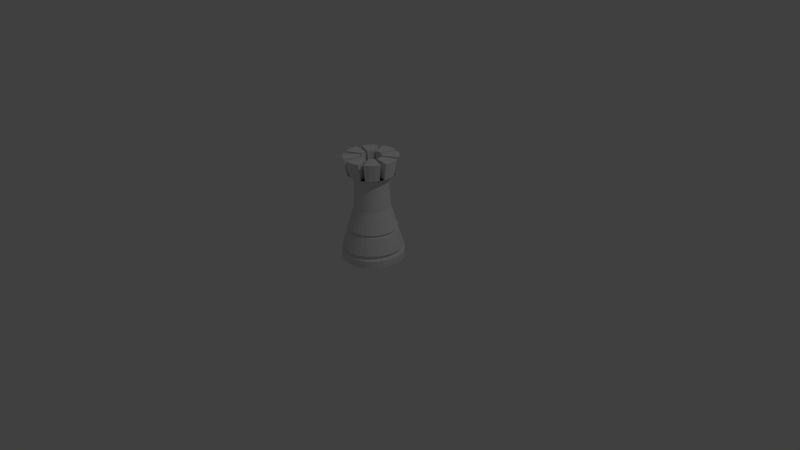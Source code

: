 # Source: Rook.blend  (saved by Blender 2.69.0; exported with 4.5.12 LTS)
import bpy
from mathutils import Matrix  # noqa: F401  (used for matrix-valued properties, if any)

bpy.ops.wm.read_factory_settings(use_empty=True)
scene = bpy.context.scene
scene.name = 'Scene'

# ---- collections
col_collection_1 = bpy.data.collections.new('Collection 1'); scene.collection.children.link(col_collection_1)

# ---- materials (node trees are filled in below, after node groups)
mat_material = bpy.data.materials.new('Material')
mat_material.alpha_threshold = 0.0
mat_material.diffuse_color = (0.9, 0.9, 0.9, 1.0)
mat_material.roughness = 0.5
mat_material.line_color = (0.0, 0.0, 0.0, 1.0)

# ---- material node trees
mat_material.use_nodes = True; mat_material.node_tree.nodes.clear()
_N = mat_material.node_tree.nodes; _L = mat_material.node_tree.links
n0 = _N.new('ShaderNodeOutputMaterial'); n0.name = 'Material Output'; n0.location = (300, 300)
n1 = _N.new('ShaderNodeBsdfDiffuse'); n1.name = 'Diffuse BSDF'; n1.location = (10, 300)
_L.new(n1.outputs[0], n0.inputs[0])
n0.is_active_output = True

# ---- world
world_world = bpy.data.worlds.new('World'); scene.world = world_world
world_world.color = (0.05088, 0.05088, 0.05088)
world_world.use_sun_shadow = False
world_world.sun_shadow_jitter_overblur = 0.0
world_world.cycles.sampling_method = 'MANUAL'
world_world.cycles.sample_map_resolution = 256

# ---- cameras
cam_camera = bpy.data.cameras.new('Camera')
cam_camera.clip_end = 100.0
cam_camera.lens = 35.0
cam_camera.sensor_width = 32.0
cam_camera.sensor_height = 18.0
cam_camera.ortho_scale = 7.314
cam_camera.dof.focus_distance = 0.0

# ---- lights
light_lamp = bpy.data.lights.new('Lamp', 'POINT')
light_lamp.transmission_factor = 0.0
light_lamp.cutoff_distance = 30.0
light_lamp.energy = 100.0
light_lamp.shadow_buffer_clip_start = 1.001
light_lamp.shadow_soft_size = 0.1
light_lamp.shadow_maximum_resolution = 0.006
light_lamp.use_absolute_resolution = True
light_lamp.cycles.use_multiple_importance_sampling = False

# ---- meshes
me_cylinder_002 = bpy.data.meshes.new('Cylinder.002')
me_cylinder_002.from_pydata([(-4.241e-09, 1.079, -5.255), (-4.241e-09, 1.079, -3.766), (0.2105, 1.058, -5.255), (0.2105, 1.058, -3.766), (0.413, 0.997, -5.255), (0.413, 0.997, -3.766), (0.5996, 0.8973, -5.255), (0.5996, 0.8973, -3.766), (0.7631, 0.7631, -5.255), (0.7631, 0.7631, -3.766), (0.8973, 0.5996, -5.255), (0.8973, 0.5996, -3.766), (0.997, 0.413, -5.255), (0.997, 0.413, -3.766), (1.058, 0.2105, -5.255), (1.058, 0.2105, -3.766), (1.079, 5.625e-08, -5.255), (1.079, 5.625e-08, -3.766), (1.058, -0.2105, -5.255), (1.058, -0.2105, -3.766), (0.997, -0.413, -5.255), (0.997, -0.413, -3.766), (0.8973, -0.5996, -5.255), (0.8973, -0.5996, -3.766), (0.7631, -0.7631, -5.255), (0.7631, -0.7631, -3.766), (0.5996, -0.8973, -5.255), (0.5996, -0.8973, -3.766), (0.413, -0.997, -5.255), (0.413, -0.997, -3.766), (0.2105, -1.058, -5.255), (0.2105, -1.058, -3.766), (-3.559e-07, -1.079, -5.255), (-3.559e-07, -1.079, -3.766), (-0.2105, -1.058, -5.255), (-0.2105, -1.058, -3.766), (-0.413, -0.997, -5.255), (-0.413, -0.997, -3.766), (-0.5996, -0.8973, -5.255), (-0.5996, -0.8973, -3.766), (-0.7631, -0.7631, -5.255), (-0.7631, -0.7631, -3.766), (-0.8973, -0.5996, -5.255), (-0.8973, -0.5996, -3.766), (-0.997, -0.413, -5.255), (-0.997, -0.413, -3.766), (-1.058, -0.2105, -5.255), (-1.058, -0.2105, -3.766), (-1.079, 1.017e-06, -5.255), (-1.079, 1.017e-06, -3.766), (-1.058, 0.2105, -5.255), (-1.058, 0.2105, -3.766), (-0.997, 0.413, -5.255), (-0.997, 0.413, -3.766), (-0.8973, 0.5996, -5.255), (-0.8973, 0.5996, -3.766), (-0.7631, 0.7631, -5.255), (-0.7631, 0.7631, -3.766), (-0.5996, 0.8973, -5.255), (-0.5996, 0.8973, -3.766), (-0.413, 0.997, -5.255), (-0.413, 0.997, -3.766), (-0.2105, 1.058, -5.255), (-0.2105, 1.058, -3.766), (9.656e-09, 0.9626, -3.304), (0.1878, 0.9441, -3.304), (0.3684, 0.8893, -3.304), (0.5348, 0.8004, -3.304), (0.6807, 0.6807, -3.304), (0.8004, 0.5348, -3.304), (0.8893, 0.3684, -3.304), (0.9441, 0.1878, -3.304), (0.9626, 8.358e-08, -3.304), (0.9441, -0.1878, -3.304), (0.8893, -0.3684, -3.304), (0.8004, -0.5348, -3.304), (0.6807, -0.6807, -3.304), (0.5348, -0.8004, -3.304), (0.3684, -0.8893, -3.304), (0.1878, -0.9441, -3.304), (-3.04e-07, -0.9626, -3.304), (-0.1878, -0.9441, -3.304), (-0.3684, -0.8893, -3.304), (-0.5348, -0.8004, -3.304), (-0.6807, -0.6807, -3.304), (-0.8004, -0.5348, -3.304), (-0.8893, -0.3684, -3.304), (-0.9441, -0.1878, -3.304), (-0.9626, 9.404e-07, -3.304), (-0.9441, 0.1878, -3.304), (-0.8893, 0.3684, -3.304), (-0.8004, 0.5348, -3.304), (-0.6807, 0.6807, -3.304), (-0.5348, 0.8004, -3.304), (-0.3684, 0.8893, -3.304), (-0.1878, 0.9441, -3.304), (-5.583e-09, 1.055, -2.689), (0.2058, 1.034, -2.689), (0.4036, 0.9745, -2.689), (0.586, 0.877, -2.689), (0.7458, 0.7458, -2.689), (0.877, 0.586, -2.689), (0.9745, 0.4036, -2.689), (1.034, 0.2058, -2.689), (1.055, 6.251e-08, -2.689), (1.034, -0.2058, -2.689), (0.9745, -0.4036, -2.689), (0.877, -0.586, -2.689), (0.7458, -0.7458, -2.689), (0.586, -0.877, -2.689), (0.4036, -0.9745, -2.689), (0.2058, -1.034, -2.689), (-3.493e-07, -1.055, -2.689), (-0.2058, -1.034, -2.689), (-0.4036, -0.9745, -2.689), (-0.586, -0.877, -2.689), (-0.7458, -0.7458, -2.689), (-0.877, -0.586, -2.689), (-0.9745, -0.4036, -2.689), (-1.034, -0.2058, -2.689), (-1.055, 1.001e-06, -2.689), (-1.034, 0.2058, -2.689), (-0.9745, 0.4036, -2.689), (-0.877, 0.586, -2.689), (-0.7458, 0.7458, -2.689), (-0.586, 0.877, -2.689), (-0.4036, 0.9745, -2.689), (-0.2058, 1.034, -2.689), (3.306e-08, 0.8633, 0.591), (0.1684, 0.8467, 0.591), (0.3304, 0.7976, 0.591), (0.4796, 0.7178, 0.591), (0.6105, 0.6105, 0.591), (0.7178, 0.4796, 0.591), (0.7976, 0.3304, 0.591), (0.8467, 0.1684, 0.591), (0.8633, 1.053e-07, 0.591), (0.8467, -0.1684, 0.591), (0.7976, -0.3304, 0.591), (0.7178, -0.4796, 0.591), (0.6105, -0.6105, 0.591), (0.4796, -0.7178, 0.591), (0.3304, -0.7976, 0.591), (0.1684, -0.8467, 0.591), (-2.482e-07, -0.8633, 0.591), (-0.1684, -0.8467, 0.591), (-0.3304, -0.7976, 0.591), (-0.4796, -0.7178, 0.591), (-0.6105, -0.6105, 0.591), (-0.7178, -0.4796, 0.591), (-0.7976, -0.3304, 0.591), (-0.8467, -0.1684, 0.591), (-0.8633, 8.737e-07, 0.591), (-0.8467, 0.1684, 0.591), (-0.7976, 0.3304, 0.591), (-0.7178, 0.4796, 0.591), (-0.6105, 0.6105, 0.591), (-0.4796, 0.7178, 0.591), (-0.3304, 0.7976, 0.591), (-0.1684, 0.8467, 0.591), (3.976e-08, 0.7923, 0.8985), (0.1546, 0.777, 0.8985), (0.3032, 0.732, 0.8985), (0.4402, 0.6587, 0.8985), (0.5602, 0.5602, 0.8985), (0.6587, 0.4402, 0.8985), (0.732, 0.3032, 0.8985), (0.777, 0.1546, 0.8985), (0.7923, 1.227e-07, 0.8985), (0.777, -0.1546, 0.8985), (0.732, -0.3032, 0.8985), (0.6587, -0.4402, 0.8985), (0.5602, -0.5602, 0.8985), (0.4402, -0.6587, 0.8985), (0.3032, -0.732, 0.8985), (0.1546, -0.777, 0.8985), (-2.184e-07, -0.7923, 0.8985), (-0.1546, -0.777, 0.8985), (-0.3032, -0.732, 0.8985), (-0.4402, -0.6587, 0.8985), (-0.5602, -0.5602, 0.8985), (-0.6587, -0.4402, 0.8985), (-0.732, -0.3032, 0.8985), (-0.777, -0.1546, 0.8985), (-0.7923, 8.279e-07, 0.8985), (-0.777, 0.1546, 0.8985), (-0.732, 0.3032, 0.8985), (-0.6587, 0.4402, 0.8985), (-0.5602, 0.5602, 0.8985), (-0.4402, 0.6587, 0.8985), (-0.3032, 0.732, 0.8985), (-0.1546, 0.777, 0.8985), (3.444e-08, 0.866, 1.257), (0.1689, 0.8493, 1.257), (0.3314, 0.8, 1.257), (0.4811, 0.72, 1.257), (0.6123, 0.6123, 1.257), (0.72, 0.4811, 1.257), (0.8, 0.3314, 1.257), (0.8493, 0.1689, 1.257), (0.866, 1.041e-07, 1.257), (0.8493, -0.1689, 1.257), (0.8, -0.3314, 1.257), (0.72, -0.4811, 1.257), (0.6123, -0.6123, 1.257), (0.4811, -0.72, 1.257), (0.3314, -0.8, 1.257), (0.1689, -0.8493, 1.257), (-2.477e-07, -0.866, 1.257), (-0.1689, -0.8493, 1.257), (-0.3314, -0.8, 1.257), (-0.4811, -0.72, 1.257), (-0.6123, -0.6123, 1.257), (-0.72, -0.4811, 1.257), (-0.8, -0.3314, 1.257), (-0.8493, -0.1689, 1.257), (-0.866, 8.749e-07, 1.257), (-0.8493, 0.1689, 1.257), (-0.8, 0.3314, 1.257), (-0.72, 0.4811, 1.257), (-0.6123, 0.6123, 1.257), (-0.4811, 0.72, 1.257), (-0.3314, 0.8, 1.257), (-0.1689, 0.8493, 1.257), (3.73e-08, 0.7454, 3.205), (0.1454, 0.7311, 3.205), (0.2852, 0.6886, 3.205), (0.4141, 0.6198, 3.205), (0.5271, 0.5271, 3.205), (0.6198, 0.4141, 3.205), (0.6886, 0.2852, 3.205), (0.7311, 0.1454, 3.205), (0.7454, 1.342e-07, 3.205), (0.7311, -0.1454, 3.205), (0.6886, -0.2852, 3.205), (0.6198, -0.4141, 3.205), (0.5271, -0.5271, 3.205), (0.4141, -0.6198, 3.205), (0.2852, -0.6886, 3.205), (0.1454, -0.7311, 3.205), (-2.056e-07, -0.7454, 3.205), (-0.1454, -0.7311, 3.205), (-0.2852, -0.6886, 3.205), (-0.4141, -0.6198, 3.205), (-0.5271, -0.5271, 3.205), (-0.6198, -0.4141, 3.205), (-0.6886, -0.2852, 3.205), (-0.7311, -0.1454, 3.205), (-0.7454, 7.977e-07, 3.205), (-0.7311, 0.1454, 3.205), (-0.6886, 0.2852, 3.205), (-0.6198, 0.4141, 3.205), (-0.5271, 0.5271, 3.205), (-0.4141, 0.6198, 3.205), (-0.2852, 0.6886, 3.205), (-0.1454, 0.7311, 3.205), (4.868e-08, 0.6318, 5.511), (0.1233, 0.6197, 5.511), (0.2418, 0.5837, 5.511), (0.351, 0.5254, 5.511), (0.4468, 0.4468, 5.511), (0.5254, 0.351, 5.511), (0.5837, 0.2418, 5.511), (0.6197, 0.1233, 5.511), (0.6318, 1.637e-07, 5.511), (0.6197, -0.1233, 5.511), (0.5837, -0.2418, 5.511), (0.5254, -0.351, 5.511), (0.4468, -0.4468, 5.511), (0.351, -0.5254, 5.511), (0.2418, -0.5837, 5.511), (0.1233, -0.6197, 5.511), (-1.572e-07, -0.6318, 5.511), (-0.1233, -0.6197, 5.511), (-0.2418, -0.5837, 5.511), (-0.351, -0.5254, 5.511), (-0.4468, -0.4468, 5.511), (-0.5254, -0.351, 5.511), (-0.5837, -0.2418, 5.511), (-0.6197, -0.1233, 5.511), (-0.6318, 7.261e-07, 5.511), (-0.6197, 0.1233, 5.511), (-0.5837, 0.2418, 5.511), (-0.5254, 0.351, 5.511), (-0.4468, 0.4468, 5.511), (-0.351, 0.5254, 5.511), (-0.2418, 0.5837, 5.511), (-0.1233, 0.6197, 5.511), (7.491e-09, 0.5864, 9.458), (0.1144, 0.5751, 9.458), (0.2244, 0.5417, 9.458), (0.3258, 0.4876, 9.458), (0.4146, 0.4146, 9.458), (0.4876, 0.3258, 9.458), (0.5417, 0.2244, 9.458), (0.5751, 0.1144, 9.458), (0.5864, 1.742e-07, 9.458), (0.5751, -0.1144, 9.458), (0.5417, -0.2244, 9.458), (0.4876, -0.3258, 9.458), (0.4146, -0.4146, 9.458), (0.3258, -0.4876, 9.458), (0.2244, -0.5417, 9.458), (0.1144, -0.5751, 9.458), (-1.836e-07, -0.5864, 9.458), (-0.1144, -0.5751, 9.458), (-0.2244, -0.5417, 9.458), (-0.3258, -0.4876, 9.458), (-0.4146, -0.4146, 9.458), (-0.4876, -0.3258, 9.458), (-0.5417, -0.2244, 9.458), (-0.5751, -0.1144, 9.458), (-0.5864, 6.961e-07, 9.458), (-0.5751, 0.1144, 9.458), (-0.5417, 0.2244, 9.458), (-0.4876, 0.3258, 9.458), (-0.4146, 0.4146, 9.458), (-0.3258, 0.4876, 9.458), (-0.2244, 0.5417, 9.458), (-0.1144, 0.5751, 9.458), (1.008e-07, 0.5864, 11.61), (0.1144, 0.5751, 11.61), (0.2244, 0.5417, 11.61), (0.3258, 0.4876, 11.61), (0.4146, 0.4146, 11.61), (0.4876, 0.3258, 11.61), (0.5417, 0.2244, 11.61), (0.5751, 0.1144, 11.61), (0.5864, 1.742e-07, 11.61), (0.5751, -0.1144, 11.61), (0.5417, -0.2244, 11.61), (0.4876, -0.3258, 11.61), (0.4146, -0.4146, 11.61), (0.3258, -0.4876, 11.61), (0.2244, -0.5417, 11.61), (0.1144, -0.5751, 11.61), (-9.029e-08, -0.5864, 11.61), (-0.1144, -0.5751, 11.61), (-0.2244, -0.5417, 11.61), (-0.3258, -0.4876, 11.61), (-0.4146, -0.4146, 11.61), (-0.4876, -0.3258, 11.61), (-0.5417, -0.2244, 11.61), (-0.5751, -0.1144, 11.61), (-0.5864, 6.961e-07, 11.61), (-0.5751, 0.1144, 11.61), (-0.5417, 0.2244, 11.61), (-0.4876, 0.3258, 11.61), (-0.4146, 0.4146, 11.61), (-0.3258, 0.4876, 11.61), (-0.2244, 0.5417, 11.61), (-0.1144, 0.5751, 11.61), (9.616e-08, 0.6478, 11.61), (0.1264, 0.6353, 11.61), (0.2479, 0.5985, 11.61), (0.3599, 0.5386, 11.61), (0.4581, 0.4581, 11.61), (0.5386, 0.3599, 11.61), (0.5985, 0.2479, 11.61), (0.6353, 0.1264, 11.61), (0.6478, 1.606e-07, 11.61), (0.6353, -0.1264, 11.61), (0.5985, -0.2479, 11.61), (0.5386, -0.3599, 11.61), (0.4581, -0.4581, 11.61), (0.3599, -0.5386, 11.61), (0.2479, -0.5985, 11.61), (0.1264, -0.6353, 11.61), (-1.149e-07, -0.6478, 11.61), (-0.1264, -0.6353, 11.61), (-0.2479, -0.5985, 11.61), (-0.3599, -0.5386, 11.61), (-0.4581, -0.4581, 11.61), (-0.5386, -0.3599, 11.61), (-0.5985, -0.2479, 11.61), (-0.6353, -0.1264, 11.61), (-0.6478, 7.372e-07, 11.61), (-0.6353, 0.1264, 11.61), (-0.5985, 0.2479, 11.61), (-0.5386, 0.3599, 11.61), (-0.4581, 0.4581, 11.61), (-0.3599, 0.5386, 11.61), (-0.2479, 0.5985, 11.61), (-0.1264, 0.6353, 11.61), (1.164e-07, 0.6478, 12.64), (0.1264, 0.6353, 12.64), (0.2479, 0.5985, 12.64), (0.3599, 0.5386, 12.64), (0.4581, 0.4581, 12.64), (0.5386, 0.3599, 12.64), (0.5985, 0.2479, 12.64), (0.6353, 0.1264, 12.64), (0.6478, 1.606e-07, 12.64), (0.6353, -0.1264, 12.64), (0.5985, -0.2479, 12.64), (0.5386, -0.3599, 12.64), (0.4581, -0.4581, 12.64), (0.3599, -0.5386, 12.64), (0.2479, -0.5985, 12.64), (0.1264, -0.6353, 12.64), (-9.47e-08, -0.6478, 12.64), (-0.1264, -0.6353, 12.64), (-0.2479, -0.5985, 12.64), (-0.3599, -0.5386, 12.64), (-0.4581, -0.4581, 12.64), (-0.5386, -0.3599, 12.64), (-0.5985, -0.2479, 12.64), (-0.6353, -0.1264, 12.64), (-0.6478, 7.372e-07, 12.64), (-0.6353, 0.1264, 12.64), (-0.5985, 0.2479, 12.64), (-0.5386, 0.3599, 12.64), (-0.4581, 0.4581, 12.64), (-0.3599, 0.5386, 12.64), (-0.2479, 0.5985, 12.64), (-0.1264, 0.6353, 12.64), (1.279e-07, 0.3199, 12.64), (0.06241, 0.3137, 12.64), (0.1224, 0.2955, 12.64), (0.1777, 0.266, 12.64), (0.2262, 0.2262, 12.64), (0.266, 0.1777, 12.64), (0.2955, 0.1224, 12.64), (0.3137, 0.06241, 12.64), (0.3199, 2.396e-07, 12.64), (0.3137, -0.0624, 12.64), (0.2955, -0.1224, 12.64), (0.266, -0.1777, 12.64), (0.2262, -0.2262, 12.64), (0.1777, -0.266, 12.64), (0.1224, -0.2955, 12.64), (0.06241, -0.3137, 12.64), (2.372e-08, -0.3199, 12.64), (-0.0624, -0.3137, 12.64), (-0.1224, -0.2955, 12.64), (-0.1777, -0.266, 12.64), (-0.2262, -0.2262, 12.64), (-0.266, -0.1777, 12.64), (-0.2955, -0.1224, 12.64), (-0.3137, -0.0624, 12.64), (-0.3199, 5.243e-07, 12.64), (-0.3137, 0.06241, 12.64), (-0.2955, 0.1224, 12.64), (-0.266, 0.1777, 12.64), (-0.2262, 0.2262, 12.64), (-0.1777, 0.266, 12.64), (-0.1224, 0.2955, 12.64), (-0.0624, 0.3137, 12.64), (1.035e-07, 0.8213, 12.64), (0.1602, 0.8055, 12.64), (0.3143, 0.7587, 12.64), (0.4563, 0.6828, 12.64), (0.5807, 0.5807, 12.64), (0.6828, 0.4563, 12.64), (0.7587, 0.3143, 12.64), (0.8055, 0.1602, 12.64), (0.8213, 1.145e-07, 12.64), (0.8055, -0.1602, 12.64), (0.7587, -0.3143, 12.64), (0.6828, -0.4563, 12.64), (0.5807, -0.5807, 12.64), (0.4563, -0.6828, 12.64), (0.3143, -0.7587, 12.64), (0.1602, -0.8055, 12.64), (-1.641e-07, -0.8213, 12.64), (-0.1602, -0.8055, 12.64), (-0.3143, -0.7587, 12.64), (-0.4563, -0.6828, 12.64), (-0.5807, -0.5807, 12.64), (-0.6828, -0.4563, 12.64), (-0.7587, -0.3143, 12.64), (-0.8055, -0.1602, 12.64), (-0.8213, 8.455e-07, 12.64), (-0.8055, 0.1602, 12.64), (-0.7587, 0.3143, 12.64), (-0.6828, 0.4563, 12.64), (-0.5807, 0.5807, 12.64), (-0.4563, 0.6828, 12.64), (-0.3143, 0.7587, 12.64), (-0.1602, 0.8055, 12.64), (1.279e-07, 0.3199, 12.64), (0.06241, 0.3137, 12.64), (0.1224, 0.2955, 12.64), (0.1777, 0.266, 12.64), (0.2262, 0.2262, 12.64), (0.266, 0.1777, 12.64), (0.2955, 0.1224, 12.64), (0.3137, 0.06241, 12.64), (0.3199, 2.396e-07, 12.64), (0.3137, -0.0624, 12.64), (0.2955, -0.1224, 12.64), (0.266, -0.1777, 12.64), (0.2262, -0.2262, 12.64), (0.1777, -0.266, 12.64), (0.1224, -0.2955, 12.64), (0.06241, -0.3137, 12.64), (2.372e-08, -0.3199, 12.64), (-0.0624, -0.3137, 12.64), (-0.1224, -0.2955, 12.64), (-0.1777, -0.266, 12.64), (-0.2262, -0.2262, 12.64), (-0.266, -0.1777, 12.64), (-0.2955, -0.1224, 12.64), (-0.3137, -0.0624, 12.64), (-0.3199, 5.243e-07, 12.64), (-0.3137, 0.06241, 12.64), (-0.2955, 0.1224, 12.64), (-0.266, 0.1777, 12.64), (-0.2262, 0.2262, 12.64), (-0.1777, 0.266, 12.64), (-0.1224, 0.2955, 12.64), (-0.0624, 0.3137, 12.64), (1.035e-07, 0.8213, 12.64), (0.1602, 0.8055, 12.64), (0.3143, 0.7587, 12.64), (0.4563, 0.6828, 12.64), (0.5807, 0.5807, 12.64), (0.6828, 0.4563, 12.64), (0.7587, 0.3143, 12.64), (0.8055, 0.1602, 12.64), (0.8213, 1.145e-07, 12.64), (0.8055, -0.1602, 12.64), (0.7587, -0.3143, 12.64), (0.6828, -0.4563, 12.64), (0.5807, -0.5807, 12.64), (0.4563, -0.6828, 12.64), (0.3143, -0.7587, 12.64), (0.1602, -0.8055, 12.64), (-1.641e-07, -0.8213, 12.64), (-0.1602, -0.8055, 12.64), (-0.3143, -0.7587, 12.64), (-0.4563, -0.6828, 12.64), (-0.5807, -0.5807, 12.64), (-0.6828, -0.4563, 12.64), (-0.7587, -0.3143, 12.64), (-0.8055, -0.1602, 12.64), (-0.8213, 8.455e-07, 12.64), (-0.8055, 0.1602, 12.64), (-0.7587, 0.3143, 12.64), (-0.6828, 0.4563, 12.64), (-0.5807, 0.5807, 12.64), (-0.4563, 0.6828, 12.64), (-0.3143, 0.7587, 12.64), (-0.1602, 0.8055, 12.64), (1.251e-07, 0.3669, 16.17), (0.07158, 0.3598, 16.17), (0.1404, 0.339, 16.17), (0.2038, 0.3051, 16.17), (0.2594, 0.2594, 16.17), (0.3051, 0.2038, 16.17), (0.339, 0.1404, 16.17), (0.3598, 0.07158, 16.17), (0.3669, 2.273e-07, 16.17), (0.3598, -0.07158, 16.17), (0.339, -0.1404, 16.17), (0.3051, -0.2038, 16.17), (0.2594, -0.2594, 16.17), (0.2038, -0.3051, 16.17), (0.1404, -0.339, 16.17), (0.07158, -0.3598, 16.17), (5.511e-09, -0.3669, 16.17), (-0.07158, -0.3598, 16.17), (-0.1404, -0.339, 16.17), (-0.2038, -0.3051, 16.17), (-0.2594, -0.2594, 16.17), (-0.3051, -0.2038, 16.17), (-0.339, -0.1404, 16.17), (-0.3598, -0.07158, 16.17), (-0.3669, 5.539e-07, 16.17), (-0.3598, 0.07158, 16.17), (-0.339, 0.1404, 16.17), (-0.3051, 0.2038, 16.17), (-0.2594, 0.2594, 16.17), (-0.2038, 0.3051, 16.17), (-0.1404, 0.339, 16.17), (-0.07158, 0.3598, 16.17), (9.698e-08, 0.942, 16.17), (0.1838, 0.9239, 16.17), (0.3605, 0.8703, 16.17), (0.5233, 0.7832, 16.17), (0.6661, 0.6661, 16.17), (0.7832, 0.5233, 16.17), (0.8703, 0.3605, 16.17), (0.9239, 0.1838, 16.17), (0.942, 8.386e-08, 16.17), (0.9239, -0.1838, 16.17), (0.8703, -0.3605, 16.17), (0.7832, -0.5233, 16.17), (0.6661, -0.6661, 16.17), (0.5233, -0.7832, 16.17), (0.3605, -0.8703, 16.17), (0.1838, -0.9239, 16.17), (-2.1e-07, -0.942, 16.17), (-0.1838, -0.9239, 16.17), (-0.3605, -0.8703, 16.17), (-0.5233, -0.7832, 16.17), (-0.6661, -0.6661, 16.17), (-0.7832, -0.5233, 16.17), (-0.8703, -0.3605, 16.17), (-0.9239, -0.1838, 16.17), (-0.942, 9.223e-07, 16.17), (-0.9239, 0.1838, 16.17), (-0.8703, 0.3605, 16.17), (-0.7832, 0.5233, 16.17), (-0.6661, 0.6661, 16.17), (-0.5233, 0.7832, 16.17), (-0.3605, 0.8703, 16.17), (-0.1838, 0.9239, 16.17), (-4.241e-09, 1.079, -5.255), (0.2105, 1.058, -5.255), (0.413, 0.997, -5.255), (0.5996, 0.8973, -5.255), (0.7631, 0.7631, -5.255), (0.8973, 0.5996, -5.255), (0.997, 0.413, -5.255), (1.058, 0.2105, -5.255), (1.079, 5.625e-08, -5.255), (1.058, -0.2105, -5.255), (0.997, -0.413, -5.255), (0.8973, -0.5996, -5.255), (0.7631, -0.7631, -5.255), (0.5996, -0.8973, -5.255), (0.413, -0.997, -5.255), (0.2105, -1.058, -5.255), (-3.559e-07, -1.079, -5.255), (-0.2105, -1.058, -5.255), (-0.413, -0.997, -5.255), (-0.5996, -0.8973, -5.255), (-0.7631, -0.7631, -5.255), (-0.8973, -0.5996, -5.255), (-0.997, -0.413, -5.255), (-1.058, -0.2105, -5.255), (-1.079, 1.017e-06, -5.255), (-1.058, 0.2105, -5.255), (-0.997, 0.413, -5.255), (-0.8973, 0.5996, -5.255), (-0.7631, 0.7631, -5.255), (-0.5996, 0.8973, -5.255), (-0.413, 0.997, -5.255), (-0.2105, 1.058, -5.255), (-0.9745, -0.4036, -2.689), (-0.877, -0.586, -2.689), (0.877, -0.586, -2.689), (0.9745, -0.4036, -2.689), (-0.2058, 1.034, -2.689), (-0.4036, 0.9745, -2.689), (-0.7458, -0.7458, -2.689), (-0.586, -0.877, -2.689), (1.034, -0.2058, -2.689), (1.055, 6.251e-08, -2.689), (-0.586, 0.877, -2.689), (-0.7458, 0.7458, -2.689), (-0.4036, -0.9745, -2.689), (-0.2058, -1.034, -2.689), (1.034, 0.2058, -2.689), (0.9745, 0.4036, -2.689), (-0.877, 0.586, -2.689), (-0.9745, 0.4036, -2.689), (0.877, 0.586, -2.689), (0.7458, 0.7458, -2.689), (-3.493e-07, -1.055, -2.689), (0.2058, -1.034, -2.689), (-1.034, 0.2058, -2.689), (-1.055, 1.001e-06, -2.689), (0.586, 0.877, -2.689), (0.4036, 0.9745, -2.689), (0.4036, -0.9745, -2.689), (0.586, -0.877, -2.689), (-1.034, -0.2058, -2.689), (0.2058, 1.034, -2.689), (-5.583e-09, 1.055, -2.689), (0.7458, -0.7458, -2.689), (-4.241e-09, 1.079, -3.766), (0.2105, 1.058, -3.766), (0.413, 0.997, -3.766), (0.5996, 0.8973, -3.766), (0.7631, 0.7631, -3.766), (0.8973, 0.5996, -3.766), (0.997, 0.413, -3.766), (1.058, 0.2105, -3.766), (1.079, 5.625e-08, -3.766), (1.058, -0.2105, -3.766), (0.997, -0.413, -3.766), (0.8973, -0.5996, -3.766), (0.7631, -0.7631, -3.766), (0.5996, -0.8973, -3.766), (0.413, -0.997, -3.766), (0.2105, -1.058, -3.766), (-3.559e-07, -1.079, -3.766), (-0.2105, -1.058, -3.766), (-0.413, -0.997, -3.766), (-0.5996, -0.8973, -3.766), (-0.7631, -0.7631, -3.766), (-0.8973, -0.5996, -3.766), (-0.997, -0.413, -3.766), (-1.058, -0.2105, -3.766), (-1.079, 1.017e-06, -3.766), (-1.058, 0.2105, -3.766), (-0.997, 0.413, -3.766), (-0.8973, 0.5996, -3.766), (-0.7631, 0.7631, -3.766), (-0.5996, 0.8973, -3.766), (-0.413, 0.997, -3.766), (-0.2105, 1.058, -3.766), (-0.7178, -0.4796, 0.591), (0.7976, -0.3304, 0.591), (-0.3304, 0.7976, 0.591), (-0.4796, -0.7178, 0.591), (0.8633, 1.053e-07, 0.591), (-0.6105, 0.6105, 0.591), (-0.1684, -0.8467, 0.591), (0.7976, 0.3304, 0.591), (-0.7976, 0.3304, 0.591), (0.6105, 0.6105, 0.591), (0.1684, -0.8467, 0.591), (-0.8633, 8.737e-07, 0.591), (0.3304, 0.7976, 0.591), (0.4796, -0.7178, 0.591), (3.306e-08, 0.8633, 0.591), (-0.7976, -0.3304, 0.591), (0.7178, -0.4796, 0.591), (-0.1684, 0.8467, 0.591), (-0.6105, -0.6105, 0.591), (0.8467, -0.1684, 0.591), (-0.4796, 0.7178, 0.591), (-0.3304, -0.7976, 0.591), (0.8467, 0.1684, 0.591), (-0.7178, 0.4796, 0.591), (0.7178, 0.4796, 0.591), (-2.482e-07, -0.8633, 0.591), (-0.8467, 0.1684, 0.591), (0.4796, 0.7178, 0.591), (0.3304, -0.7976, 0.591), (-0.8467, -0.1684, 0.591), (0.1684, 0.8467, 0.591), (0.6105, -0.6105, 0.591), (-0.877, -0.586, -2.689), (0.9745, -0.4036, -2.689), (-0.4036, 0.9745, -2.689), (-0.586, -0.877, -2.689), (1.055, 6.251e-08, -2.689), (-0.7458, 0.7458, -2.689), (-0.2058, -1.034, -2.689), (0.9745, 0.4036, -2.689), (-0.9745, 0.4036, -2.689), (0.7458, 0.7458, -2.689), (0.2058, -1.034, -2.689), (-1.055, 1.001e-06, -2.689), (0.4036, 0.9745, -2.689), (0.586, -0.877, -2.689), (-5.583e-09, 1.055, -2.689), (-0.9745, -0.4036, -2.689), (0.877, -0.586, -2.689), (-0.2058, 1.034, -2.689), (-0.7458, -0.7458, -2.689), (1.034, -0.2058, -2.689), (-0.586, 0.877, -2.689), (-0.4036, -0.9745, -2.689), (1.034, 0.2058, -2.689), (-0.877, 0.586, -2.689), (0.877, 0.586, -2.689), (-3.493e-07, -1.055, -2.689), (-1.034, 0.2058, -2.689), (0.586, 0.877, -2.689), (0.4036, -0.9745, -2.689), (-1.034, -0.2058, -2.689), (0.2058, 1.034, -2.689), (0.7458, -0.7458, -2.689), (-0.9626, 9.404e-07, -3.304), (-0.9441, -0.1878, -3.304), (0.3684, 0.8893, -3.304), (0.1878, 0.9441, -3.304), (0.5348, -0.8004, -3.304), (0.6807, -0.6807, -3.304), (-0.8004, 0.5348, -3.304), (-0.8893, 0.3684, -3.304), (0.8004, 0.5348, -3.304), (0.6807, 0.6807, -3.304), (-3.04e-07, -0.9626, -3.304), (0.1878, -0.9441, -3.304), (-0.3684, 0.8893, -3.304), (-0.5348, 0.8004, -3.304), (-0.5348, -0.8004, -3.304), (-0.3684, -0.8893, -3.304), (9.656e-09, 0.9626, -3.304), (0.9626, 8.358e-08, -3.304), (0.9441, 0.1878, -3.304), (-0.8893, -0.3684, -3.304), (-0.8004, -0.5348, -3.304), (0.8004, -0.5348, -3.304), (0.8893, -0.3684, -3.304), (-0.9441, 0.1878, -3.304), (0.5348, 0.8004, -3.304), (0.3684, -0.8893, -3.304), (-0.6807, 0.6807, -3.304), (-0.1878, -0.9441, -3.304), (0.8893, 0.3684, -3.304), (-0.1878, 0.9441, -3.304), (-0.6807, -0.6807, -3.304), (0.9441, -0.1878, -3.304), (-0.1878, 0.9441, -3.304), (-0.3684, 0.8893, -3.304), (-0.6807, -0.6807, -3.304), (-0.5348, -0.8004, -3.304), (0.9441, -0.1878, -3.304), (0.9626, 8.358e-08, -3.304), (-0.5348, 0.8004, -3.304), (-0.6807, 0.6807, -3.304), (-0.3684, -0.8893, -3.304), (-0.1878, -0.9441, -3.304), (0.9441, 0.1878, -3.304), (0.8893, 0.3684, -3.304), (-0.8004, 0.5348, -3.304), (-0.8893, 0.3684, -3.304), (0.8004, 0.5348, -3.304), (0.6807, 0.6807, -3.304), (-3.04e-07, -0.9626, -3.304), (0.1878, -0.9441, -3.304), (-0.9441, 0.1878, -3.304), (-0.9626, 9.404e-07, -3.304), (0.5348, 0.8004, -3.304), (0.3684, 0.8893, -3.304), (0.3684, -0.8893, -3.304), (0.5348, -0.8004, -3.304), (-0.9441, -0.1878, -3.304), (-0.8893, -0.3684, -3.304), (0.1878, 0.9441, -3.304), (9.656e-09, 0.9626, -3.304), (0.6807, -0.6807, -3.304), (0.8004, -0.5348, -3.304), (-0.8004, -0.5348, -3.304), (0.8893, -0.3684, -3.304), (-0.4036, 0.9745, -2.689), (-0.586, -0.877, -2.689), (1.055, 6.251e-08, -2.689), (-0.7458, 0.7458, -2.689), (-0.2058, -1.034, -2.689), (0.9745, 0.4036, -2.689), (-0.9745, 0.4036, -2.689), (0.7458, 0.7458, -2.689), (0.2058, -1.034, -2.689), (-1.055, 1.001e-06, -2.689), (0.4036, 0.9745, -2.689), (0.586, -0.877, -2.689), (-0.9745, -0.4036, -2.689), (-5.583e-09, 1.055, -2.689), (0.877, -0.586, -2.689), (-0.2058, 1.034, -2.689), (-0.7458, -0.7458, -2.689), (1.034, -0.2058, -2.689), (-0.586, 0.877, -2.689), (-0.4036, -0.9745, -2.689), (1.034, 0.2058, -2.689), (-0.877, 0.586, -2.689), (0.877, 0.586, -2.689), (-3.493e-07, -1.055, -2.689), (-1.034, 0.2058, -2.689), (0.586, 0.877, -2.689), (0.4036, -0.9745, -2.689), (-1.034, -0.2058, -2.689), (0.2058, 1.034, -2.689), (0.7458, -0.7458, -2.689), (-0.877, -0.586, -2.689), (0.9745, -0.4036, -2.689), (-0.5386, 0.3599, 11.61), (-0.5985, 0.2479, 11.61), (0.5386, 0.3599, 11.61), (0.4581, 0.4581, 11.61), (-1.149e-07, -0.6478, 11.61), (0.1264, -0.6353, 11.61), (-0.6353, 0.1264, 11.61), (-0.6478, 7.372e-07, 11.61), (0.3599, 0.5386, 11.61), (0.2479, 0.5985, 11.61), (0.2479, -0.5985, 11.61), (0.3599, -0.5386, 11.61), (-0.6353, -0.1264, 11.61), (-0.5985, -0.2479, 11.61), (0.1264, 0.6353, 11.61), (9.616e-08, 0.6478, 11.61), (0.4581, -0.4581, 11.61), (0.5386, -0.3599, 11.61), (-0.1264, 0.6353, 11.61), (-0.5386, -0.3599, 11.61), (-0.4581, -0.4581, 11.61), (0.5985, -0.2479, 11.61), (0.6353, -0.1264, 11.61), (-0.2479, 0.5985, 11.61), (-0.3599, 0.5386, 11.61), (-0.3599, -0.5386, 11.61), (-0.2479, -0.5985, 11.61), (0.6478, 1.606e-07, 11.61), (0.6353, 0.1264, 11.61), (-0.4581, 0.4581, 11.61), (-0.1264, -0.6353, 11.61), (0.5985, 0.2479, 11.61), (-0.5751, -0.1144, 11.61), (-0.5417, -0.2244, 11.61), (0.1144, 0.5751, 11.61), (1.008e-07, 0.5864, 11.61), (0.4146, -0.4146, 11.61), (0.4876, -0.3258, 11.61), (-0.1144, 0.5751, 11.61), (-0.4876, -0.3258, 11.61), (-0.4146, -0.4146, 11.61), (0.5417, -0.2244, 11.61), (0.5751, -0.1144, 11.61), (-0.2244, 0.5417, 11.61), (-0.3258, 0.4876, 11.61), (-0.3258, -0.4876, 11.61), (-0.2244, -0.5417, 11.61), (0.5864, 1.742e-07, 11.61), (0.5751, 0.1144, 11.61), (-0.4146, 0.4146, 11.61), (-0.4876, 0.3258, 11.61), (-0.1144, -0.5751, 11.61), (-9.029e-08, -0.5864, 11.61), (0.5417, 0.2244, 11.61), (0.4876, 0.3258, 11.61), (-0.5417, 0.2244, 11.61), (-0.5751, 0.1144, 11.61), (0.4146, 0.4146, 11.61), (0.3258, 0.4876, 11.61), (0.1144, -0.5751, 11.61), (0.2244, -0.5417, 11.61), (-0.5864, 6.961e-07, 11.61), (0.2244, 0.5417, 11.61), (0.3258, -0.4876, 11.61), (-0.5985, 0.2479, 12.64), (0.4581, 0.4581, 12.64), (0.1264, -0.6353, 12.64), (-0.6478, 7.372e-07, 12.64), (0.2479, 0.5985, 12.64), (0.3599, -0.5386, 12.64), (-0.5985, -0.2479, 12.64), (1.164e-07, 0.6478, 12.64), (0.5386, -0.3599, 12.64), (-0.1264, 0.6353, 12.64), (-0.4581, -0.4581, 12.64), (0.6353, -0.1264, 12.64), (-0.3599, 0.5386, 12.64), (-0.2479, -0.5985, 12.64), (0.6353, 0.1264, 12.64), (-0.5386, 0.3599, 12.64), (0.5386, 0.3599, 12.64), (-9.47e-08, -0.6478, 12.64), (-0.6353, 0.1264, 12.64), (0.3599, 0.5386, 12.64), (0.2479, -0.5985, 12.64), (-0.6353, -0.1264, 12.64), (0.1264, 0.6353, 12.64), (0.4581, -0.4581, 12.64), (-0.5386, -0.3599, 12.64), (0.5985, -0.2479, 12.64), (-0.2479, 0.5985, 12.64), (-0.3599, -0.5386, 12.64), (0.6478, 1.606e-07, 12.64), (-0.4581, 0.4581, 12.64), (-0.1264, -0.6353, 12.64), (0.5985, 0.2479, 12.64), (-0.7178, -0.4796, 0.591), (0.7976, -0.3304, 0.591), (-0.3304, 0.7976, 0.591), (-0.4796, -0.7178, 0.591), (0.8633, 1.053e-07, 0.591), (-0.6105, 0.6105, 0.591), (-0.1684, -0.8467, 0.591), (0.7976, 0.3304, 0.591), (-0.7976, 0.3304, 0.591), (0.6105, 0.6105, 0.591), (0.1684, -0.8467, 0.591), (-0.8633, 8.737e-07, 0.591), (0.3304, 0.7976, 0.591), (0.4796, -0.7178, 0.591), (3.306e-08, 0.8633, 0.591), (-0.7976, -0.3304, 0.591), (0.7178, -0.4796, 0.591), (-0.1684, 0.8467, 0.591), (-0.6105, -0.6105, 0.591), (0.8467, -0.1684, 0.591), (-0.4796, 0.7178, 0.591), (-0.3304, -0.7976, 0.591), (0.8467, 0.1684, 0.591), (-0.7178, 0.4796, 0.591), (0.7178, 0.4796, 0.591), (-2.482e-07, -0.8633, 0.591), (-0.8467, 0.1684, 0.591), (0.4796, 0.7178, 0.591), (0.3304, -0.7976, 0.591), (-0.8467, -0.1684, 0.591), (0.1684, 0.8467, 0.591), (0.6105, -0.6105, 0.591), (-0.6123, 0.6123, 1.257), (-0.72, 0.4811, 1.257), (-0.1689, -0.8493, 1.257), (-2.477e-07, -0.866, 1.257), (0.8, 0.3314, 1.257), (0.72, 0.4811, 1.257), (-0.8, 0.3314, 1.257), (-0.8493, 0.1689, 1.257), (0.6123, 0.6123, 1.257), (0.4811, 0.72, 1.257), (0.1689, -0.8493, 1.257), (0.3314, -0.8, 1.257), (-0.866, 8.749e-07, 1.257), (-0.8493, -0.1689, 1.257), (0.3314, 0.8, 1.257), (0.1689, 0.8493, 1.257), (0.4811, -0.72, 1.257), (0.6123, -0.6123, 1.257), (-0.8, -0.3314, 1.257), (-0.72, -0.4811, 1.257), (0.72, -0.4811, 1.257), (0.8, -0.3314, 1.257), (-0.1689, 0.8493, 1.257), (-0.3314, 0.8, 1.257), (-0.6123, -0.6123, 1.257), (-0.4811, -0.72, 1.257), (0.8493, -0.1689, 1.257), (0.866, 1.041e-07, 1.257), (-0.4811, 0.72, 1.257), (-0.3314, -0.8, 1.257), (0.8493, 0.1689, 1.257), (3.444e-08, 0.866, 1.257), (-0.732, 0.3032, 0.8985), (-0.777, 0.1546, 0.8985), (0.5602, 0.5602, 0.8985), (0.4402, 0.6587, 0.8985), (0.1546, -0.777, 0.8985), (0.3032, -0.732, 0.8985), (-0.7923, 8.279e-07, 0.8985), (-0.777, -0.1546, 0.8985), (0.3032, 0.732, 0.8985), (0.1546, 0.777, 0.8985), (0.4402, -0.6587, 0.8985), (0.5602, -0.5602, 0.8985), (-0.732, -0.3032, 0.8985), (-0.6587, -0.4402, 0.8985), (0.6587, -0.4402, 0.8985), (0.732, -0.3032, 0.8985), (-0.1546, 0.777, 0.8985), (-0.3032, 0.732, 0.8985), (-0.5602, -0.5602, 0.8985), (-0.4402, -0.6587, 0.8985), (0.777, -0.1546, 0.8985), (0.7923, 1.227e-07, 0.8985), (-0.4402, 0.6587, 0.8985), (-0.5602, 0.5602, 0.8985), (-0.3032, -0.732, 0.8985), (-0.1546, -0.777, 0.8985), (0.777, 0.1546, 0.8985), (0.732, 0.3032, 0.8985), (-0.6587, 0.4402, 0.8985), (0.6587, 0.4402, 0.8985), (-2.184e-07, -0.7923, 0.8985), (3.976e-08, 0.7923, 0.8985)], [], [(672, 1, 3, 673), (673, 3, 5, 674), (674, 5, 7, 675), (675, 7, 9, 676), (676, 9, 11, 677), (677, 11, 13, 678), (678, 13, 15, 679), (679, 15, 17, 680), (680, 17, 19, 681), (681, 19, 21, 682), (682, 21, 23, 683), (683, 23, 25, 684), (684, 25, 27, 685), (685, 27, 29, 686), (686, 29, 31, 687), (687, 31, 33, 688), (688, 33, 35, 689), (689, 35, 37, 690), (690, 37, 39, 691), (691, 39, 41, 692), (692, 41, 43, 693), (693, 43, 45, 694), (694, 45, 47, 695), (695, 47, 49, 696), (696, 49, 51, 697), (697, 51, 53, 698), (698, 53, 55, 699), (699, 55, 57, 700), (700, 57, 59, 701), (701, 59, 61, 702), (768, 769, 87, 88), (703, 63, 1, 672), (702, 61, 63, 703), (0, 2, 4, 6, 8, 10, 12, 14, 16, 18, 20, 22, 24, 26, 28, 30, 32, 34, 36, 38, 40, 42, 44, 46, 48, 50, 52, 54, 56, 58, 60, 62), (847, 832, 126, 127), (770, 771, 65, 66), (772, 773, 76, 77), (774, 775, 90, 91), (776, 777, 68, 69), (778, 779, 79, 80), (780, 781, 93, 94), (782, 783, 82, 83), (771, 784, 64, 65), (785, 786, 71, 72), (787, 788, 85, 86), (789, 790, 74, 75), (791, 768, 88, 89), (792, 770, 66, 67), (793, 772, 77, 78), (794, 774, 91, 92), (795, 778, 80, 81), (796, 776, 69, 70), (797, 780, 94, 95), (798, 782, 83, 84), (799, 785, 72, 73), (769, 787, 86, 87), (773, 789, 75, 76), (775, 791, 89, 90), (777, 792, 67, 68), (779, 793, 78, 79), (781, 794, 92, 93), (783, 795, 81, 82), (786, 796, 70, 71), (784, 797, 95, 64), (788, 798, 84, 85), (790, 799, 73, 74), (719, 704, 149, 150), (848, 833, 115, 116), (849, 834, 104, 105), (850, 835, 124, 125), (851, 836, 113, 114), (852, 837, 102, 103), (853, 838, 122, 123), (854, 839, 100, 101), (855, 840, 111, 112), (856, 841, 120, 121), (857, 842, 98, 99), (858, 843, 109, 110), (859, 844, 118, 119), (860, 845, 96, 97), (861, 846, 107, 108), (845, 847, 127, 96), (862, 848, 116, 117), (863, 849, 105, 106), (832, 850, 125, 126), (833, 851, 114, 115), (834, 852, 103, 104), (835, 853, 123, 124), (836, 855, 112, 113), (837, 854, 101, 102), (838, 856, 121, 122), (839, 857, 99, 100), (840, 858, 110, 111), (841, 859, 119, 120), (842, 860, 97, 98), (843, 861, 108, 109), (844, 862, 117, 118), (846, 863, 106, 107), (152, 151, 183, 184), (720, 705, 138, 139), (721, 706, 158, 159), (722, 707, 147, 148), (723, 708, 136, 137), (724, 709, 156, 157), (725, 710, 145, 146), (726, 711, 134, 135), (727, 712, 154, 155), (728, 713, 132, 133), (729, 714, 143, 144), (730, 715, 152, 153), (731, 716, 130, 131), (732, 717, 141, 142), (733, 719, 150, 151), (734, 718, 128, 129), (735, 720, 139, 140), (718, 721, 159, 128), (704, 722, 148, 149), (705, 723, 137, 138), (706, 724, 157, 158), (707, 725, 146, 147), (708, 726, 135, 136), (709, 727, 155, 156), (710, 729, 144, 145), (711, 728, 133, 134), (712, 730, 153, 154), (713, 731, 131, 132), (714, 732, 142, 143), (715, 733, 151, 152), (716, 734, 129, 130), (717, 735, 140, 141), (1024, 1025, 217, 218), (130, 129, 161, 162), (141, 140, 172, 173), (150, 149, 181, 182), (139, 138, 170, 171), (159, 158, 190, 191), (148, 147, 179, 180), (137, 136, 168, 169), (157, 156, 188, 189), (146, 145, 177, 178), (135, 134, 166, 167), (155, 154, 186, 187), (133, 132, 164, 165), (144, 143, 175, 176), (153, 152, 184, 185), (131, 130, 162, 163), (142, 141, 173, 174), (151, 150, 182, 183), (129, 128, 160, 161), (140, 139, 171, 172), (128, 159, 191, 160), (149, 148, 180, 181), (138, 137, 169, 170), (158, 157, 189, 190), (147, 146, 178, 179), (136, 135, 167, 168), (156, 155, 187, 188), (145, 144, 176, 177), (134, 133, 165, 166), (154, 153, 185, 186), (132, 131, 163, 164), (143, 142, 174, 175), (992, 993, 251, 252), (1026, 1027, 195, 196), (1028, 1029, 206, 207), (1030, 1031, 215, 216), (1032, 1033, 193, 194), (1034, 1035, 204, 205), (1036, 1037, 213, 214), (1038, 1039, 202, 203), (1040, 1041, 222, 223), (1042, 1043, 211, 212), (1044, 1045, 200, 201), (1046, 1047, 220, 221), (1048, 1049, 209, 210), (1050, 1051, 198, 199), (1052, 1024, 218, 219), (1053, 1026, 196, 197), (1054, 1028, 207, 208), (1025, 1030, 216, 217), (1027, 1032, 194, 195), (1029, 1034, 205, 206), (1031, 1036, 214, 215), (1033, 1055, 192, 193), (1035, 1038, 203, 204), (1055, 1040, 223, 192), (1037, 1042, 212, 213), (1039, 1044, 201, 202), (1041, 1046, 221, 222), (1043, 1048, 210, 211), (1045, 1050, 199, 200), (1047, 1052, 219, 220), (1049, 1054, 208, 209), (1051, 1053, 197, 198), (254, 253, 285, 286), (994, 995, 240, 241), (996, 997, 229, 230), (998, 999, 249, 250), (1000, 1001, 227, 228), (1002, 1003, 238, 239), (1004, 1005, 247, 248), (1006, 1007, 225, 226), (1008, 1009, 236, 237), (1010, 1011, 245, 246), (1012, 1013, 234, 235), (1014, 1015, 254, 255), (1016, 1017, 243, 244), (1018, 1019, 232, 233), (1020, 992, 252, 253), (1021, 994, 241, 242), (1022, 996, 230, 231), (993, 998, 250, 251), (997, 1000, 228, 229), (995, 1002, 239, 240), (999, 1004, 248, 249), (1001, 1006, 226, 227), (1003, 1008, 237, 238), (1005, 1010, 246, 247), (1007, 1023, 224, 225), (1009, 1012, 235, 236), (1023, 1014, 255, 224), (1011, 1016, 244, 245), (1013, 1018, 233, 234), (1015, 1020, 253, 254), (1017, 1021, 242, 243), (1019, 1022, 231, 232), (256, 287, 319, 288), (243, 242, 274, 275), (232, 231, 263, 264), (252, 251, 283, 284), (241, 240, 272, 273), (230, 229, 261, 262), (250, 249, 281, 282), (228, 227, 259, 260), (239, 238, 270, 271), (248, 247, 279, 280), (226, 225, 257, 258), (237, 236, 268, 269), (246, 245, 277, 278), (235, 234, 266, 267), (255, 254, 286, 287), (244, 243, 275, 276), (233, 232, 264, 265), (253, 252, 284, 285), (242, 241, 273, 274), (231, 230, 262, 263), (251, 250, 282, 283), (229, 228, 260, 261), (240, 239, 271, 272), (249, 248, 280, 281), (227, 226, 258, 259), (238, 237, 269, 270), (247, 246, 278, 279), (225, 224, 256, 257), (236, 235, 267, 268), (224, 255, 287, 256), (245, 244, 276, 277), (234, 233, 265, 266), (896, 897, 342, 343), (277, 276, 308, 309), (266, 265, 297, 298), (286, 285, 317, 318), (275, 274, 306, 307), (264, 263, 295, 296), (284, 283, 315, 316), (273, 272, 304, 305), (262, 261, 293, 294), (282, 281, 313, 314), (260, 259, 291, 292), (271, 270, 302, 303), (280, 279, 311, 312), (258, 257, 289, 290), (269, 268, 300, 301), (278, 277, 309, 310), (267, 266, 298, 299), (287, 286, 318, 319), (276, 275, 307, 308), (265, 264, 296, 297), (285, 284, 316, 317), (274, 273, 305, 306), (263, 262, 294, 295), (283, 282, 314, 315), (261, 260, 292, 293), (272, 271, 303, 304), (281, 280, 312, 313), (259, 258, 290, 291), (270, 269, 301, 302), (279, 278, 310, 311), (257, 256, 288, 289), (268, 267, 299, 300), (345, 344, 376, 377), (898, 899, 320, 321), (900, 901, 331, 332), (899, 902, 351, 320), (903, 904, 340, 341), (905, 906, 329, 330), (907, 908, 349, 350), (909, 910, 338, 339), (911, 912, 327, 328), (913, 914, 347, 348), (915, 916, 336, 337), (917, 918, 325, 326), (919, 920, 345, 346), (921, 922, 323, 324), (923, 924, 334, 335), (925, 896, 343, 344), (926, 898, 321, 322), (927, 900, 332, 333), (897, 903, 341, 342), (901, 905, 330, 331), (902, 907, 350, 351), (904, 909, 339, 340), (906, 911, 328, 329), (908, 913, 348, 349), (910, 915, 337, 338), (912, 917, 326, 327), (914, 919, 346, 347), (918, 921, 324, 325), (916, 923, 335, 336), (920, 925, 344, 345), (922, 926, 322, 323), (924, 927, 333, 334), (943, 928, 410, 411), (323, 322, 354, 355), (334, 333, 365, 366), (343, 342, 374, 375), (321, 320, 352, 353), (332, 331, 363, 364), (320, 351, 383, 352), (341, 340, 372, 373), (330, 329, 361, 362), (350, 349, 381, 382), (339, 338, 370, 371), (328, 327, 359, 360), (348, 347, 379, 380), (337, 336, 368, 369), (326, 325, 357, 358), (346, 345, 377, 378), (324, 323, 355, 356), (335, 334, 366, 367), (344, 343, 375, 376), (322, 321, 353, 354), (333, 332, 364, 365), (342, 341, 373, 374), (331, 330, 362, 363), (351, 350, 382, 383), (340, 339, 371, 372), (329, 328, 360, 361), (349, 348, 380, 381), (338, 337, 369, 370), (327, 326, 358, 359), (347, 346, 378, 379), (325, 324, 356, 357), (336, 335, 367, 368), (413, 412, 444, 445), (944, 929, 388, 389), (945, 930, 399, 400), (946, 931, 408, 409), (947, 932, 386, 387), (948, 933, 397, 398), (949, 934, 406, 407), (950, 935, 384, 385), (951, 936, 395, 396), (935, 937, 415, 384), (952, 938, 404, 405), (953, 939, 393, 394), (954, 940, 413, 414), (955, 941, 402, 403), (956, 942, 391, 392), (957, 943, 411, 412), (958, 945, 400, 401), (959, 944, 389, 390), (928, 946, 409, 410), (929, 947, 387, 388), (930, 948, 398, 399), (931, 949, 407, 408), (932, 950, 385, 386), (933, 951, 396, 397), (934, 952, 405, 406), (936, 953, 394, 395), (937, 954, 414, 415), (938, 955, 403, 404), (939, 956, 392, 393), (940, 957, 412, 413), (941, 958, 401, 402), (942, 959, 390, 391), (444, 443, 507, 508), (402, 401, 433, 434), (391, 390, 422, 423), (411, 410, 442, 443), (389, 388, 420, 421), (400, 399, 431, 432), (409, 408, 440, 441), (387, 386, 418, 419), (398, 397, 429, 430), (407, 406, 438, 439), (385, 384, 416, 417), (396, 395, 427, 428), (384, 415, 447, 416), (405, 404, 436, 437), (394, 393, 425, 426), (414, 413, 445, 446), (403, 402, 434, 435), (392, 391, 423, 424), (412, 411, 443, 444), (401, 400, 432, 433), (390, 389, 421, 422), (410, 409, 441, 442), (388, 387, 419, 420), (399, 398, 430, 431), (408, 407, 439, 440), (386, 385, 417, 418), (397, 396, 428, 429), (406, 405, 437, 438), (395, 394, 426, 427), (415, 414, 446, 447), (404, 403, 435, 436), (393, 392, 424, 425), (449, 448, 479, 478, 477, 476, 475, 474, 473, 472, 471, 470, 469, 468, 467, 466, 465, 464, 463, 462, 461, 460, 459, 458, 457, 456, 455, 454, 453, 452, 451, 450), (429, 428, 492, 493), (470, 471, 535, 534), (455, 456, 520, 519), (434, 433, 465, 466), (436, 435, 499, 500), (462, 463, 527, 526), (421, 420, 484, 485), (457, 425, 489, 521), (443, 442, 506, 507), (428, 427, 491, 492), (430, 429, 461, 462), (449, 417, 481, 513), (454, 455, 519, 518), (422, 454, 518, 486), (476, 477, 541, 540), (435, 434, 498, 499), (426, 425, 457, 458), (446, 445, 477, 478), (420, 419, 483, 484), (473, 441, 505, 537), (468, 469, 533, 532), (427, 426, 490, 491), (422, 421, 453, 454), (442, 441, 473, 474), (438, 470, 534, 502), (475, 476, 540, 539), (419, 418, 482, 483), (418, 417, 449, 450), (460, 461, 525, 524), (438, 437, 469, 470), (441, 440, 504, 505), (504, 503, 567, 568), (532, 533, 597, 596), (484, 483, 547, 548), (512, 513, 577, 576), (506, 538, 602, 570), (542, 543, 607, 606), (493, 492, 556, 557), (522, 523, 587, 586), (503, 502, 566, 567), (531, 532, 596, 595), (483, 482, 546, 547), (480, 511, 575, 544), (540, 541, 605, 604), (492, 491, 555, 556), (520, 521, 585, 584), (521, 489, 553, 585), (501, 500, 564, 565), (530, 531, 595, 594), (481, 480, 544, 545), (513, 481, 545, 577), (511, 510, 574, 575), (486, 518, 582, 550), (539, 540, 604, 603), (491, 490, 554, 555), (448, 449, 513, 512), (463, 464, 528, 527), (437, 436, 500, 501), (478, 479, 543, 542), (442, 474, 538, 506), (456, 457, 521, 520), (471, 472, 536, 535), (445, 444, 508, 509), (477, 445, 509, 541), (418, 450, 514, 482), (423, 422, 486, 487), (464, 465, 529, 528), (479, 448, 512, 543), (453, 421, 485, 517), (431, 430, 494, 495), (472, 473, 537, 536), (450, 451, 515, 514), (430, 462, 526, 494), (424, 423, 487, 488), (439, 438, 502, 503), (417, 416, 480, 481), (458, 459, 523, 522), (469, 437, 501, 533), (432, 431, 495, 496), (447, 446, 510, 511), (451, 452, 516, 515), (434, 466, 530, 498), (461, 429, 493, 525), (425, 424, 488, 489), (466, 467, 531, 530), (440, 439, 503, 504), (446, 478, 542, 510), (459, 460, 524, 523), (426, 458, 522, 490), (433, 432, 496, 497), (474, 475, 539, 538), (465, 433, 497, 529), (416, 447, 511, 480), (452, 453, 517, 516), (467, 468, 532, 531), (575, 574, 606, 607), (564, 563, 595, 596), (553, 552, 584, 585), (573, 572, 604, 605), (551, 550, 582, 583), (571, 570, 602, 603), (549, 548, 580, 581), (560, 559, 591, 592), (569, 568, 600, 601), (547, 546, 578, 579), (567, 566, 598, 599), (545, 544, 576, 577), (556, 555, 587, 588), (544, 575, 607, 576), (565, 564, 596, 597), (563, 562, 594, 595), (552, 551, 583, 584), (572, 571, 603, 604), (561, 560, 592, 593), (548, 547, 579, 580), (559, 558, 590, 591), (568, 567, 599, 600), (557, 556, 588, 589), (555, 554, 586, 587), (541, 509, 573, 605), (482, 514, 578, 546), (523, 524, 588, 587), (495, 494, 558, 559), (543, 512, 576, 607), (517, 485, 549, 581), (514, 515, 579, 578), (485, 484, 548, 549), (534, 535, 599, 598), (505, 504, 568, 569), (494, 526, 590, 558), (524, 525, 589, 588), (496, 495, 559, 560), (515, 516, 580, 579), (533, 501, 565, 597), (487, 486, 550, 551), (535, 536, 600, 599), (507, 506, 570, 571), (498, 530, 594, 562), (525, 493, 557, 589), (526, 527, 591, 590), (497, 496, 560, 561), (510, 542, 606, 574), (516, 517, 581, 580), (490, 522, 586, 554), (488, 487, 551, 552), (536, 537, 601, 600), (529, 497, 561, 593), (508, 507, 571, 572), (527, 528, 592, 591), (499, 498, 562, 563), (518, 519, 583, 582), (538, 539, 603, 602), (489, 488, 552, 553), (509, 508, 572, 573), (502, 534, 598, 566), (528, 529, 593, 592), (500, 499, 563, 564), (537, 505, 569, 601), (519, 520, 584, 583), (0, 608, 609, 2), (2, 609, 610, 4), (4, 610, 611, 6), (6, 611, 612, 8), (8, 612, 613, 10), (10, 613, 614, 12), (12, 614, 615, 14), (14, 615, 616, 16), (16, 616, 617, 18), (18, 617, 618, 20), (20, 618, 619, 22), (22, 619, 620, 24), (24, 620, 621, 26), (26, 621, 622, 28), (28, 622, 623, 30), (30, 623, 624, 32), (32, 624, 625, 34), (34, 625, 626, 36), (36, 626, 627, 38), (38, 627, 628, 40), (40, 628, 629, 42), (42, 629, 630, 44), (44, 630, 631, 46), (46, 631, 632, 48), (48, 632, 633, 50), (50, 633, 634, 52), (52, 634, 635, 54), (54, 635, 636, 56), (56, 636, 637, 58), (58, 637, 638, 60), (62, 639, 608, 0), (60, 638, 639, 62), (118, 117, 641, 640), (107, 106, 643, 642), (127, 126, 645, 644), (116, 115, 647, 646), (105, 104, 649, 648), (125, 124, 651, 650), (114, 113, 653, 652), (103, 102, 655, 654), (123, 122, 657, 656), (101, 100, 659, 658), (112, 111, 661, 660), (121, 120, 663, 662), (99, 98, 665, 664), (110, 109, 667, 666), (119, 118, 640, 668), (97, 96, 670, 669), (108, 107, 642, 671), (96, 127, 644, 670), (117, 116, 646, 641), (106, 105, 648, 643), (126, 125, 650, 645), (115, 114, 652, 647), (104, 103, 654, 649), (124, 123, 656, 651), (113, 112, 660, 653), (102, 101, 658, 655), (122, 121, 662, 657), (100, 99, 664, 659), (111, 110, 666, 661), (120, 119, 668, 663), (98, 97, 669, 665), (109, 108, 671, 667), (608, 672, 673, 609), (609, 673, 674, 610), (610, 674, 675, 611), (611, 675, 676, 612), (612, 676, 677, 613), (613, 677, 678, 614), (614, 678, 679, 615), (615, 679, 680, 616), (616, 680, 681, 617), (617, 681, 682, 618), (618, 682, 683, 619), (619, 683, 684, 620), (620, 684, 685, 621), (621, 685, 686, 622), (622, 686, 687, 623), (623, 687, 688, 624), (624, 688, 689, 625), (625, 689, 690, 626), (626, 690, 691, 627), (627, 691, 692, 628), (628, 692, 693, 629), (629, 693, 694, 630), (630, 694, 695, 631), (631, 695, 696, 632), (632, 696, 697, 633), (633, 697, 698, 634), (634, 698, 699, 635), (635, 699, 700, 636), (636, 700, 701, 637), (637, 701, 702, 638), (639, 703, 672, 608), (638, 702, 703, 639), (975, 960, 704, 719), (976, 961, 705, 720), (977, 962, 706, 721), (978, 963, 707, 722), (979, 964, 708, 723), (980, 965, 709, 724), (981, 966, 710, 725), (982, 967, 711, 726), (983, 968, 712, 727), (984, 969, 713, 728), (985, 970, 714, 729), (986, 971, 715, 730), (987, 972, 716, 731), (988, 973, 717, 732), (989, 975, 719, 733), (990, 974, 718, 734), (991, 976, 720, 735), (974, 977, 721, 718), (960, 978, 722, 704), (961, 979, 723, 705), (962, 980, 724, 706), (963, 981, 725, 707), (964, 982, 726, 708), (965, 983, 727, 709), (966, 985, 729, 710), (967, 984, 728, 711), (968, 986, 730, 712), (969, 987, 731, 713), (970, 988, 732, 714), (971, 989, 733, 715), (972, 990, 734, 716), (973, 991, 735, 717), (640, 641, 736, 751), (642, 643, 737, 752), (644, 645, 738, 753), (646, 647, 739, 754), (648, 649, 740, 755), (650, 651, 741, 756), (652, 653, 742, 757), (654, 655, 743, 758), (656, 657, 744, 759), (658, 659, 745, 760), (660, 661, 746, 761), (662, 663, 747, 762), (664, 665, 748, 763), (666, 667, 749, 764), (668, 640, 751, 765), (669, 670, 750, 766), (671, 642, 752, 767), (670, 644, 753, 750), (641, 646, 754, 736), (643, 648, 755, 737), (645, 650, 756, 738), (647, 652, 757, 739), (649, 654, 758, 740), (651, 656, 759, 741), (653, 660, 761, 742), (655, 658, 760, 743), (657, 662, 762, 744), (659, 664, 763, 745), (661, 666, 764, 746), (663, 668, 765, 747), (665, 669, 766, 748), (667, 671, 767, 749), (49, 47, 769, 768), (5, 3, 771, 770), (27, 25, 773, 772), (55, 53, 775, 774), (11, 9, 777, 776), (33, 31, 779, 778), (61, 59, 781, 780), (39, 37, 783, 782), (3, 1, 784, 771), (17, 15, 786, 785), (45, 43, 788, 787), (23, 21, 790, 789), (51, 49, 768, 791), (7, 5, 770, 792), (29, 27, 772, 793), (57, 55, 774, 794), (35, 33, 778, 795), (13, 11, 776, 796), (63, 61, 780, 797), (41, 39, 782, 798), (19, 17, 785, 799), (47, 45, 787, 769), (25, 23, 789, 773), (53, 51, 791, 775), (9, 7, 792, 777), (31, 29, 793, 779), (59, 57, 794, 781), (37, 35, 795, 783), (15, 13, 796, 786), (1, 63, 797, 784), (43, 41, 798, 788), (21, 19, 799, 790), (95, 94, 801, 800), (84, 83, 803, 802), (73, 72, 805, 804), (93, 92, 807, 806), (82, 81, 809, 808), (71, 70, 811, 810), (91, 90, 813, 812), (69, 68, 815, 814), (80, 79, 817, 816), (89, 88, 819, 818), (67, 66, 821, 820), (78, 77, 823, 822), (87, 86, 825, 824), (65, 64, 827, 826), (76, 75, 829, 828), (64, 95, 800, 827), (85, 84, 802, 830), (74, 73, 804, 831), (94, 93, 806, 801), (83, 82, 808, 803), (72, 71, 810, 805), (92, 91, 812, 807), (81, 80, 816, 809), (70, 69, 814, 811), (90, 89, 818, 813), (68, 67, 820, 815), (79, 78, 822, 817), (88, 87, 824, 819), (66, 65, 826, 821), (77, 76, 828, 823), (86, 85, 830, 825), (75, 74, 831, 829), (800, 801, 832, 847), (802, 803, 833, 848), (804, 805, 834, 849), (806, 807, 835, 850), (808, 809, 836, 851), (810, 811, 837, 852), (812, 813, 838, 853), (814, 815, 839, 854), (816, 817, 840, 855), (818, 819, 841, 856), (820, 821, 842, 857), (822, 823, 843, 858), (824, 825, 844, 859), (826, 827, 845, 860), (828, 829, 846, 861), (827, 800, 847, 845), (830, 802, 848, 862), (831, 804, 849, 863), (801, 806, 850, 832), (803, 808, 851, 833), (805, 810, 852, 834), (807, 812, 853, 835), (809, 816, 855, 836), (811, 814, 854, 837), (813, 818, 856, 838), (815, 820, 857, 839), (817, 822, 858, 840), (819, 824, 859, 841), (821, 826, 860, 842), (823, 828, 861, 843), (825, 830, 862, 844), (829, 831, 863, 846), (379, 378, 865, 864), (357, 356, 867, 866), (368, 367, 869, 868), (377, 376, 871, 870), (355, 354, 873, 872), (366, 365, 875, 874), (375, 374, 877, 876), (353, 352, 879, 878), (364, 363, 881, 880), (352, 383, 882, 879), (373, 372, 884, 883), (362, 361, 886, 885), (382, 381, 888, 887), (371, 370, 890, 889), (360, 359, 892, 891), (380, 379, 864, 893), (369, 368, 868, 894), (358, 357, 866, 895), (378, 377, 870, 865), (356, 355, 872, 867), (367, 366, 874, 869), (376, 375, 876, 871), (354, 353, 878, 873), (365, 364, 880, 875), (374, 373, 883, 877), (363, 362, 885, 881), (383, 382, 887, 882), (372, 371, 889, 884), (361, 360, 891, 886), (381, 380, 893, 888), (370, 369, 894, 890), (359, 358, 895, 892), (311, 310, 897, 896), (289, 288, 899, 898), (300, 299, 901, 900), (288, 319, 902, 899), (309, 308, 904, 903), (298, 297, 906, 905), (318, 317, 908, 907), (307, 306, 910, 909), (296, 295, 912, 911), (316, 315, 914, 913), (305, 304, 916, 915), (294, 293, 918, 917), (314, 313, 920, 919), (292, 291, 922, 921), (303, 302, 924, 923), (312, 311, 896, 925), (290, 289, 898, 926), (301, 300, 900, 927), (310, 309, 903, 897), (299, 298, 905, 901), (319, 318, 907, 902), (308, 307, 909, 904), (297, 296, 911, 906), (317, 316, 913, 908), (306, 305, 915, 910), (295, 294, 917, 912), (315, 314, 919, 914), (293, 292, 921, 918), (304, 303, 923, 916), (313, 312, 925, 920), (291, 290, 926, 922), (302, 301, 927, 924), (864, 865, 928, 943), (866, 867, 929, 944), (868, 869, 930, 945), (870, 871, 931, 946), (872, 873, 932, 947), (874, 875, 933, 948), (876, 877, 934, 949), (878, 879, 935, 950), (880, 881, 936, 951), (879, 882, 937, 935), (883, 884, 938, 952), (885, 886, 939, 953), (887, 888, 940, 954), (889, 890, 941, 955), (891, 892, 942, 956), (893, 864, 943, 957), (894, 868, 945, 958), (895, 866, 944, 959), (865, 870, 946, 928), (867, 872, 947, 929), (869, 874, 948, 930), (871, 876, 949, 931), (873, 878, 950, 932), (875, 880, 951, 933), (877, 883, 952, 934), (881, 885, 953, 936), (882, 887, 954, 937), (884, 889, 955, 938), (886, 891, 956, 939), (888, 893, 957, 940), (890, 894, 958, 941), (892, 895, 959, 942), (751, 736, 960, 975), (752, 737, 961, 976), (753, 738, 962, 977), (754, 739, 963, 978), (755, 740, 964, 979), (756, 741, 965, 980), (757, 742, 966, 981), (758, 743, 967, 982), (759, 744, 968, 983), (760, 745, 969, 984), (761, 746, 970, 985), (762, 747, 971, 986), (763, 748, 972, 987), (764, 749, 973, 988), (765, 751, 975, 989), (766, 750, 974, 990), (767, 752, 976, 991), (750, 753, 977, 974), (736, 754, 978, 960), (737, 755, 979, 961), (738, 756, 980, 962), (739, 757, 981, 963), (740, 758, 982, 964), (741, 759, 983, 965), (742, 761, 985, 966), (743, 760, 984, 967), (744, 762, 986, 968), (745, 763, 987, 969), (746, 764, 988, 970), (747, 765, 989, 971), (748, 766, 990, 972), (749, 767, 991, 973), (220, 219, 993, 992), (209, 208, 995, 994), (198, 197, 997, 996), (218, 217, 999, 998), (196, 195, 1001, 1000), (207, 206, 1003, 1002), (216, 215, 1005, 1004), (194, 193, 1007, 1006), (205, 204, 1009, 1008), (214, 213, 1011, 1010), (203, 202, 1013, 1012), (223, 222, 1015, 1014), (212, 211, 1017, 1016), (201, 200, 1019, 1018), (221, 220, 992, 1020), (210, 209, 994, 1021), (199, 198, 996, 1022), (219, 218, 998, 993), (197, 196, 1000, 997), (208, 207, 1002, 995), (217, 216, 1004, 999), (195, 194, 1006, 1001), (206, 205, 1008, 1003), (215, 214, 1010, 1005), (193, 192, 1023, 1007), (204, 203, 1012, 1009), (192, 223, 1014, 1023), (213, 212, 1016, 1011), (202, 201, 1018, 1013), (222, 221, 1020, 1015), (211, 210, 1021, 1017), (200, 199, 1022, 1019), (186, 185, 1025, 1024), (164, 163, 1027, 1026), (175, 174, 1029, 1028), (184, 183, 1031, 1030), (162, 161, 1033, 1032), (173, 172, 1035, 1034), (182, 181, 1037, 1036), (171, 170, 1039, 1038), (191, 190, 1041, 1040), (180, 179, 1043, 1042), (169, 168, 1045, 1044), (189, 188, 1047, 1046), (178, 177, 1049, 1048), (167, 166, 1051, 1050), (187, 186, 1024, 1052), (165, 164, 1026, 1053), (176, 175, 1028, 1054), (185, 184, 1030, 1025), (163, 162, 1032, 1027), (174, 173, 1034, 1029), (183, 182, 1036, 1031), (161, 160, 1055, 1033), (172, 171, 1038, 1035), (160, 191, 1040, 1055), (181, 180, 1042, 1037), (170, 169, 1044, 1039), (190, 189, 1046, 1041), (179, 178, 1048, 1043), (168, 167, 1050, 1045), (188, 187, 1052, 1047), (177, 176, 1054, 1049), (166, 165, 1053, 1051)])
me_cylinder_002.materials.append(mat_material)
me_cylinder_002.use_remesh_preserve_volume = False
me_cylinder_002.use_remesh_preserve_attributes = False
me_cylinder_002.use_mirror_vertex_groups = False
me_cylinder_002.update()

# ---- objects
ob_cylinder = bpy.data.objects.new('Cylinder', me_cylinder_002)
ob_lamp = bpy.data.objects.new('Lamp', light_lamp)
ob_camera = bpy.data.objects.new('Camera', cam_camera)

# ---- transforms, parenting, visibility, modifiers, constraints
ob_cylinder.location = (0.0, 0.0, 0.3452)
ob_cylinder.scale = (0.3724, 0.3724, 0.06334)
ob_cylinder.lineart.crease_threshold = 0.0
_m = ob_cylinder.modifiers.new('Subsurf', 'SUBSURF')
_m.uv_smooth = 'PRESERVE_CORNERS'
_m.quality = 0
_m.levels = 0
_m.render_levels = 0
_m.show_only_control_edges = False
_m = ob_cylinder.modifiers.new('EdgeSplit', 'EDGE_SPLIT')
ob_lamp.location = (4.076, 1.005, 5.904)
ob_lamp.rotation_euler = (0.6503, 0.05522, 1.866)
ob_lamp.lock_rotations_4d = False
ob_lamp.empty_display_type = 'ARROWS'
ob_lamp.color = (0.0, 0.0, 0.0, 0.0)
ob_lamp.lineart.crease_threshold = 0.0
ob_camera.location = (7.481, -6.508, 5.344)
ob_camera.rotation_euler = (1.109, 0.01082, 0.8149)
ob_camera.lock_rotations_4d = False
ob_camera.empty_display_type = 'ARROWS'
ob_camera.color = (0.0, 0.0, 0.0, 0.0)
ob_camera.display_type = 'WIRE'
ob_camera.lineart.crease_threshold = 0.0

# ---- collection membership
col_collection_1.objects.link(ob_cylinder)
col_collection_1.objects.link(ob_lamp)
col_collection_1.objects.link(ob_camera)

# ---- scene / render settings (as saved in the file)
scene.camera = ob_camera
scene.frame_start = 1; scene.frame_end = 250; scene.frame_set(1)
scene.render.engine = 'CYCLES'
scene.render.image_settings.compression = 90
scene.render.resolution_percentage = 50
scene.render.dither_intensity = 0.0
scene.cycles.use_denoising = False
scene.cycles.samples = 10
scene.cycles.sampling_pattern = 'TABULATED_SOBOL'
scene.cycles.light_sampling_threshold = 0.0
scene.cycles.use_adaptive_sampling = False
scene.cycles.use_light_tree = False
scene.cycles.blur_glossy = 0.0
scene.cycles.volume_bounces = 1
scene.cycles.pixel_filter_type = 'GAUSSIAN'
scene.cycles.sample_clamp_indirect = 0.0
scene.view_settings.view_transform = 'Standard'
bpy.context.view_layer.update()
